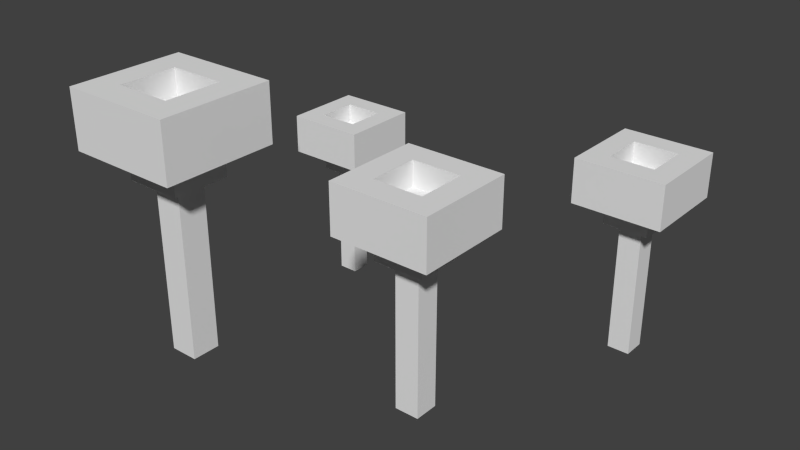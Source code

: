 # Source: plectania_nannfeldtii.blend  (saved by Blender 2.72.0; exported with 4.5.12 LTS)
import bpy
from mathutils import Matrix  # noqa: F401  (used for matrix-valued properties, if any)

bpy.ops.wm.read_factory_settings(use_empty=True)
scene = bpy.context.scene
scene.name = 'Scene'

# ---- collections
col_collection_1 = bpy.data.collections.new('Collection 1'); scene.collection.children.link(col_collection_1)

# ---- materials (node trees are filled in below, after node groups)
mat_material = bpy.data.materials.new('Material')
mat_material.alpha_threshold = 0.0
mat_material.use_transparent_shadow = False
mat_material.roughness = 0.5
mat_material.line_color = (0.0, 0.0, 0.0, 1.0)

# ---- material node trees

# ---- world
world_world = bpy.data.worlds.new('World'); scene.world = world_world
world_world.color = (0.05088, 0.05088, 0.05088)
world_world.use_sun_shadow = False
world_world.sun_shadow_jitter_overblur = 0.0
world_world.cycles.sampling_method = 'MANUAL'
world_world.cycles.sample_map_resolution = 256

# ---- meshes
me_cube = bpy.data.meshes.new('Cube')
me_cube.from_pydata([(-0.1967, 0.1521, 0.06087), (-0.1967, 0.1201, 0.06087), (-0.2127, 0.1201, 0.06087), (-0.2127, 0.1521, 0.06087), (-0.1967, 0.1521, 0.07687), (-0.1967, 0.1201, 0.07687), (-0.2127, 0.1201, 0.07687), (-0.2127, 0.1521, 0.07687), (-0.1487, 0.1521, 0.06087), (-0.1487, 0.1201, 0.06087), (-0.1647, 0.1201, 0.06087), (-0.1647, 0.1521, 0.06087), (-0.1487, 0.1521, 0.07687), (-0.1487, 0.1201, 0.07687), (-0.1647, 0.1201, 0.07687), (-0.1647, 0.1521, 0.07687), (-0.1487, 0.1681, 0.06087), (-0.1487, 0.1521, 0.06087), (-0.2127, 0.1521, 0.06087), (-0.2127, 0.1681, 0.06087), (-0.1487, 0.1681, 0.07687), (-0.1487, 0.1521, 0.07687), (-0.2127, 0.1521, 0.07687), (-0.2127, 0.1681, 0.07687), (-0.1487, 0.1201, 0.06087), (-0.1487, 0.1041, 0.06087), (-0.2127, 0.1041, 0.06087), (-0.2127, 0.1201, 0.06087), (-0.1487, 0.1201, 0.07687), (-0.1487, 0.1041, 0.07687), (-0.2127, 0.1041, 0.07687), (-0.2127, 0.1201, 0.07687), (-0.1487, 0.1681, 0.04487), (-0.1487, 0.1041, 0.04487), (-0.2127, 0.1041, 0.04487), (-0.2127, 0.1681, 0.04487), (-0.1487, 0.1681, 0.06087), (-0.1487, 0.1041, 0.06087), (-0.2127, 0.1041, 0.06087), (-0.2127, 0.1681, 0.06087), (-0.1647, 0.1521, 0.02887), (-0.1647, 0.1201, 0.02887), (-0.1967, 0.1201, 0.02887), (-0.1967, 0.1521, 0.02887), (-0.1647, 0.1521, 0.04487), (-0.1647, 0.1201, 0.04487), (-0.1967, 0.1201, 0.04487), (-0.1967, 0.1521, 0.04487), (-0.1727, 0.1441, -0.06713), (-0.1727, 0.1281, -0.06713), (-0.1887, 0.1281, -0.06713), (-0.1887, 0.1441, -0.06713), (-0.1727, 0.1441, 0.02887), (-0.1727, 0.1281, 0.02887), (-0.1887, 0.1281, 0.02887), (-0.1887, 0.1441, 0.02887), (-0.2047, -0.02371, 0.1309), (-0.2047, -0.07171, 0.1309), (-0.2287, -0.07171, 0.1309), (-0.2287, -0.02371, 0.1309), (-0.2047, -0.02371, 0.1549), (-0.2047, -0.07171, 0.1549), (-0.2287, -0.07171, 0.1549), (-0.2287, -0.02371, 0.1549), (-0.1327, -0.02371, 0.1309), (-0.1327, -0.07171, 0.1309), (-0.1567, -0.07171, 0.1309), (-0.1567, -0.02371, 0.1309), (-0.1327, -0.02371, 0.1549), (-0.1327, -0.07171, 0.1549), (-0.1567, -0.07171, 0.1549), (-0.1567, -0.02371, 0.1549), (-0.1327, 0.0002916, 0.1309), (-0.1327, -0.02371, 0.1309), (-0.2287, -0.02371, 0.1309), (-0.2287, 0.0002916, 0.1309), (-0.1327, 0.0002916, 0.1549), (-0.1327, -0.02371, 0.1549), (-0.2287, -0.02371, 0.1549), (-0.2287, 0.0002916, 0.1549), (-0.1327, -0.07171, 0.1309), (-0.1327, -0.09571, 0.1309), (-0.2287, -0.09571, 0.1309), (-0.2287, -0.07171, 0.1309), (-0.1327, -0.07171, 0.1549), (-0.1327, -0.09571, 0.1549), (-0.2287, -0.09571, 0.1549), (-0.2287, -0.07171, 0.1549), (-0.1327, 0.0002916, 0.1069), (-0.1327, -0.09571, 0.1069), (-0.2287, -0.09571, 0.1069), (-0.2287, 0.0002916, 0.1069), (-0.1327, 0.0002916, 0.1309), (-0.1327, -0.09571, 0.1309), (-0.2287, -0.09571, 0.1309), (-0.2287, 0.0002916, 0.1309), (-0.1567, -0.02371, 0.08287), (-0.1567, -0.07171, 0.08287), (-0.2047, -0.07171, 0.08287), (-0.2047, -0.02371, 0.08287), (-0.1567, -0.02371, 0.1069), (-0.1567, -0.07171, 0.1069), (-0.2047, -0.07171, 0.1069), (-0.2047, -0.02371, 0.1069), (-0.1687, -0.03571, -0.06113), (-0.1687, -0.05971, -0.06113), (-0.1927, -0.05971, -0.06113), (-0.1927, -0.03571, -0.06113), (-0.1687, -0.03571, 0.08287), (-0.1687, -0.05971, 0.08287), (-0.1927, -0.05971, 0.08287), (-0.1927, -0.03571, 0.08287), (0.05303, 0.1894, 0.08), (0.05303, 0.1534, 0.08), (0.03503, 0.1534, 0.08), (0.03503, 0.1894, 0.08), (0.05303, 0.1894, 0.098), (0.05303, 0.1534, 0.098), (0.03503, 0.1534, 0.098), (0.03503, 0.1894, 0.098), (0.107, 0.1894, 0.08), (0.107, 0.1534, 0.08), (0.08903, 0.1534, 0.08), (0.08903, 0.1894, 0.08), (0.107, 0.1894, 0.098), (0.107, 0.1534, 0.098), (0.08903, 0.1534, 0.098), (0.08903, 0.1894, 0.098), (0.107, 0.2074, 0.08), (0.107, 0.1894, 0.08), (0.03503, 0.1894, 0.08), (0.03503, 0.2074, 0.08), (0.107, 0.2074, 0.098), (0.107, 0.1894, 0.098), (0.03503, 0.1894, 0.098), (0.03503, 0.2074, 0.098), (0.107, 0.1534, 0.08), (0.107, 0.1354, 0.08), (0.03503, 0.1354, 0.08), (0.03503, 0.1534, 0.08), (0.107, 0.1534, 0.098), (0.107, 0.1354, 0.098), (0.03503, 0.1354, 0.098), (0.03503, 0.1534, 0.098), (0.107, 0.2074, 0.062), (0.107, 0.1354, 0.062), (0.03503, 0.1354, 0.062), (0.03503, 0.2074, 0.062), (0.107, 0.2074, 0.08), (0.107, 0.1354, 0.08), (0.03503, 0.1354, 0.08), (0.03503, 0.2074, 0.08), (0.08903, 0.1894, 0.044), (0.08903, 0.1534, 0.044), (0.05303, 0.1534, 0.044), (0.05303, 0.1894, 0.044), (0.08903, 0.1894, 0.062), (0.08903, 0.1534, 0.062), (0.05303, 0.1534, 0.062), (0.05303, 0.1894, 0.062), (0.08003, 0.1804, -0.064), (0.08003, 0.1624, -0.064), (0.06203, 0.1624, -0.064), (0.06203, 0.1804, -0.064), (0.08003, 0.1804, 0.044), (0.08003, 0.1624, 0.044), (0.06203, 0.1624, 0.044), (0.06203, 0.1804, 0.044), (-0.02, 0.02, 0.1), (-0.02, -0.02, 0.1), (-0.04, -0.02, 0.1), (-0.04, 0.02, 0.1), (-0.02, 0.02, 0.12), (-0.02, -0.02, 0.12), (-0.04, -0.02, 0.12), (-0.04, 0.02, 0.12), (0.04, 0.02, 0.1), (0.04, -0.02, 0.1), (0.02, -0.02, 0.1), (0.02, 0.02, 0.1), (0.04, 0.02, 0.12), (0.04, -0.02, 0.12), (0.02, -0.02, 0.12), (0.02, 0.02, 0.12), (0.04, 0.04, 0.1), (0.04, 0.02, 0.1), (-0.04, 0.02, 0.1), (-0.04, 0.04, 0.1), (0.04, 0.04, 0.12), (0.04, 0.02, 0.12), (-0.04, 0.02, 0.12), (-0.04, 0.04, 0.12), (0.04, -0.02, 0.1), (0.04, -0.04, 0.1), (-0.04, -0.04, 0.1), (-0.04, -0.02, 0.1), (0.04, -0.02, 0.12), (0.04, -0.04, 0.12), (-0.04, -0.04, 0.12), (-0.04, -0.02, 0.12), (0.04, 0.04, 0.08), (0.04, -0.04, 0.08), (-0.04, -0.04, 0.08), (-0.04, 0.04, 0.08), (0.04, 0.04, 0.1), (0.04, -0.04, 0.1), (-0.04, -0.04, 0.1), (-0.04, 0.04, 0.1), (0.02, 0.02, 0.06), (0.02, -0.02, 0.06), (-0.02, -0.02, 0.06), (-0.02, 0.02, 0.06), (0.02, 0.02, 0.08), (0.02, -0.02, 0.08), (-0.02, -0.02, 0.08), (-0.02, 0.02, 0.08), (0.01, 0.01, -0.06), (0.01, -0.01, -0.06), (-0.01, -0.01, -0.06), (-0.01, 0.01, -0.06), (0.01, 0.01, 0.06), (0.01, -0.01, 0.06), (-0.01, -0.01, 0.06), (-0.01, 0.01, 0.06)], [], [(0, 1, 2, 3), (4, 7, 6, 5), (0, 4, 5, 1), (1, 5, 6, 2), (2, 6, 7, 3), (4, 0, 3, 7), (8, 9, 10, 11), (12, 15, 14, 13), (8, 12, 13, 9), (9, 13, 14, 10), (10, 14, 15, 11), (12, 8, 11, 15), (16, 17, 18, 19), (20, 23, 22, 21), (16, 20, 21, 17), (17, 21, 22, 18), (18, 22, 23, 19), (20, 16, 19, 23), (24, 25, 26, 27), (28, 31, 30, 29), (24, 28, 29, 25), (25, 29, 30, 26), (26, 30, 31, 27), (28, 24, 27, 31), (32, 33, 34, 35), (36, 39, 38, 37), (32, 36, 37, 33), (33, 37, 38, 34), (34, 38, 39, 35), (36, 32, 35, 39), (40, 41, 42, 43), (44, 47, 46, 45), (40, 44, 45, 41), (41, 45, 46, 42), (42, 46, 47, 43), (44, 40, 43, 47), (48, 49, 50, 51), (52, 55, 54, 53), (48, 52, 53, 49), (49, 53, 54, 50), (50, 54, 55, 51), (52, 48, 51, 55), (56, 57, 58, 59), (60, 63, 62, 61), (56, 60, 61, 57), (57, 61, 62, 58), (58, 62, 63, 59), (60, 56, 59, 63), (64, 65, 66, 67), (68, 71, 70, 69), (64, 68, 69, 65), (65, 69, 70, 66), (66, 70, 71, 67), (68, 64, 67, 71), (72, 73, 74, 75), (76, 79, 78, 77), (72, 76, 77, 73), (73, 77, 78, 74), (74, 78, 79, 75), (76, 72, 75, 79), (80, 81, 82, 83), (84, 87, 86, 85), (80, 84, 85, 81), (81, 85, 86, 82), (82, 86, 87, 83), (84, 80, 83, 87), (88, 89, 90, 91), (92, 95, 94, 93), (88, 92, 93, 89), (89, 93, 94, 90), (90, 94, 95, 91), (92, 88, 91, 95), (96, 97, 98, 99), (100, 103, 102, 101), (96, 100, 101, 97), (97, 101, 102, 98), (98, 102, 103, 99), (100, 96, 99, 103), (104, 105, 106, 107), (108, 111, 110, 109), (104, 108, 109, 105), (105, 109, 110, 106), (106, 110, 111, 107), (108, 104, 107, 111), (112, 113, 114, 115), (116, 119, 118, 117), (112, 116, 117, 113), (113, 117, 118, 114), (114, 118, 119, 115), (116, 112, 115, 119), (120, 121, 122, 123), (124, 127, 126, 125), (120, 124, 125, 121), (121, 125, 126, 122), (122, 126, 127, 123), (124, 120, 123, 127), (128, 129, 130, 131), (132, 135, 134, 133), (128, 132, 133, 129), (129, 133, 134, 130), (130, 134, 135, 131), (132, 128, 131, 135), (136, 137, 138, 139), (140, 143, 142, 141), (136, 140, 141, 137), (137, 141, 142, 138), (138, 142, 143, 139), (140, 136, 139, 143), (144, 145, 146, 147), (148, 151, 150, 149), (144, 148, 149, 145), (145, 149, 150, 146), (146, 150, 151, 147), (148, 144, 147, 151), (152, 153, 154, 155), (156, 159, 158, 157), (152, 156, 157, 153), (153, 157, 158, 154), (154, 158, 159, 155), (156, 152, 155, 159), (160, 161, 162, 163), (164, 167, 166, 165), (160, 164, 165, 161), (161, 165, 166, 162), (162, 166, 167, 163), (164, 160, 163, 167), (168, 169, 170, 171), (172, 175, 174, 173), (168, 172, 173, 169), (169, 173, 174, 170), (170, 174, 175, 171), (172, 168, 171, 175), (176, 177, 178, 179), (180, 183, 182, 181), (176, 180, 181, 177), (177, 181, 182, 178), (178, 182, 183, 179), (180, 176, 179, 183), (184, 185, 186, 187), (188, 191, 190, 189), (184, 188, 189, 185), (185, 189, 190, 186), (186, 190, 191, 187), (188, 184, 187, 191), (192, 193, 194, 195), (196, 199, 198, 197), (192, 196, 197, 193), (193, 197, 198, 194), (194, 198, 199, 195), (196, 192, 195, 199), (200, 201, 202, 203), (204, 207, 206, 205), (200, 204, 205, 201), (201, 205, 206, 202), (202, 206, 207, 203), (204, 200, 203, 207), (208, 209, 210, 211), (212, 215, 214, 213), (208, 212, 213, 209), (209, 213, 214, 210), (210, 214, 215, 211), (212, 208, 211, 215), (216, 217, 218, 219), (220, 223, 222, 221), (216, 220, 221, 217), (217, 221, 222, 218), (218, 222, 223, 219), (220, 216, 219, 223)])
_uv = me_cube.uv_layers.new(name='UVMap')
_uv.uv.foreach_set('vector', [0.9919, 0.5382, 0.9919, 0.6024, 0.9597, 0.6024, 0.9597, 0.5382, 0.5804, 0.2567, 0.6127, 0.2567, 0.6127, 0.3209, 0.5804, 0.3209, 0.9798, 0.06426, 0.9476, 0.06426, 0.9476, 0.0, 0.9798, 2.992e-08, 0.5242, 0.9558, 0.5565, 0.9558, 0.5565, 0.988, 0.5242, 0.988, 0.6944, 0.6803, 0.6621, 0.6803, 0.6621, 0.616, 0.6944, 0.616, 0.1935, 0.3213, 0.1935, 0.3534, 0.1613, 0.3534, 0.1613, 0.3213, 0.9556, 0.747, 0.9556, 0.6827, 0.9879, 0.6827, 0.9879, 0.747, 0.9427, 0.2697, 0.9105, 0.2697, 0.9105, 0.2054, 0.9427, 0.2054, 0.9677, 0.9719, 0.9355, 0.9719, 0.9355, 0.9076, 0.9677, 0.9076, 0.9556, 0.7791, 0.9556, 0.747, 0.9879, 0.747, 0.9879, 0.7791, 0.9879, 0.6827, 0.9556, 0.6827, 0.9556, 0.6185, 0.9879, 0.6185, 0.7097, 0.1928, 0.6774, 0.1928, 0.6774, 0.1606, 0.7097, 0.1606, 0.3952, 0.8193, 0.4274, 0.8193, 0.4274, 0.9478, 0.3952, 0.9478, 0.9476, 0.0, 0.9476, 0.1285, 0.9153, 0.1285, 0.9153, 5.984e-08, 1.0, 0.5221, 0.9677, 0.5221, 0.9677, 0.49, 1.0, 0.49, 0.629, 0.755, 0.6613, 0.755, 0.6613, 0.8835, 0.629, 0.8835, 0.673, 0.5937, 0.673, 0.6259, 0.6408, 0.6259, 0.6408, 0.5937, 0.6594, 0.6847, 0.6271, 0.6847, 0.6271, 0.5561, 0.6594, 0.5561, 0.9153, 0.1928, 0.9476, 0.1928, 0.9476, 0.3213, 0.9153, 0.3213, 0.5449, 0.1376, 0.5449, 0.2662, 0.5127, 0.2662, 0.5127, 0.1376, 0.9194, 0.6988, 0.8871, 0.6988, 0.8871, 0.6667, 0.9194, 0.6667, 0.9194, 0.8273, 0.8871, 0.8273, 0.8871, 0.6988, 0.9194, 0.6988, 0.6216, 0.6677, 0.5894, 0.6677, 0.5894, 0.6356, 0.6216, 0.6356, 0.5911, 0.304, 0.5588, 0.304, 0.5588, 0.1754, 0.5911, 0.1754, 0.5848, 0.6499, 0.5848, 0.7784, 0.4557, 0.7784, 0.4557, 0.6499, 0.5873, 0.3146, 0.5873, 0.1861, 0.7163, 0.1861, 0.7163, 0.3146, 0.5944, 0.6702, 0.6266, 0.6702, 0.6266, 0.7987, 0.5944, 0.7987, 0.8024, 0.9317, 0.7702, 0.9317, 0.7702, 0.8032, 0.8024, 0.8032, 0.7394, 0.5893, 0.7717, 0.5893, 0.7717, 0.7178, 0.7394, 0.7178, 0.8871, 0.5382, 0.9194, 0.5382, 0.9194, 0.6667, 0.8871, 0.6667, 0.4839, 0.8193, 0.5484, 0.8193, 0.5484, 0.8835, 0.4839, 0.8835, 0.5565, 0.8916, 0.5565, 0.8273, 0.621, 0.8273, 0.621, 0.8916, 0.764, 0.6378, 0.7317, 0.6378, 0.7317, 0.5736, 0.764, 0.5736, 0.6892, 0.5638, 0.7215, 0.5638, 0.7215, 0.6281, 0.6892, 0.6281, 0.4486, 0.8615, 0.4809, 0.8615, 0.4809, 0.9258, 0.4486, 0.9258, 0.6966, 0.5966, 0.7288, 0.5966, 0.7288, 0.6609, 0.6966, 0.6609, 0.1929, 0.3023, 0.1929, 0.3344, 0.1606, 0.3344, 0.1606, 0.3023, 0.1904, 0.3634, 0.1581, 0.3634, 0.1581, 0.3313, 0.1904, 0.3313, 0.1161, 0.3362, 0.1161, 0.529, 0.08388, 0.529, 0.08388, 0.3362, 0.1383, 0.5216, 0.1383, 0.7143, 0.106, 0.7143, 0.106, 0.5216, 0.1167, 0.4253, 0.1167, 0.6181, 0.08445, 0.6181, 0.08445, 0.4253, 0.1293, 0.2469, 0.1293, 0.4397, 0.09706, 0.4397, 0.09706, 0.2469, 0.8387, 0.9076, 0.8387, 0.8112, 0.8871, 0.8112, 0.8871, 0.9076, 0.6791, 0.2696, 0.6307, 0.2696, 0.6307, 0.1733, 0.6791, 0.1733, 0.8831, 0.1928, 0.8347, 0.1928, 0.8347, 0.09639, 0.8831, 0.09639, 0.9355, 0.9558, 0.8871, 0.9558, 0.8871, 0.9076, 0.9355, 0.9076, 0.7097, 0.8514, 0.6613, 0.8514, 0.6613, 0.755, 0.7097, 0.755, 0.1935, 0.9157, 0.2419, 0.9157, 0.2419, 0.9639, 0.1935, 0.9639, 0.9153, 0.1928, 0.9153, 0.2892, 0.8669, 0.2892, 0.8669, 0.1928, 0.7193, 0.07753, 0.7677, 0.07753, 0.7677, 0.1739, 0.7193, 0.1739, 0.6813, 0.6255, 0.6329, 0.6255, 0.6329, 0.5291, 0.6813, 0.5291, 0.04839, 0.9639, 0.04839, 0.9157, 0.09677, 0.9157, 0.09677, 0.9639, 0.7821, 0.2054, 0.8305, 0.2054, 0.8305, 0.3018, 0.7821, 0.3018, 0.9315, 0.1446, 0.9315, 0.1928, 0.8831, 0.1928, 0.8831, 0.1446, 0.629, 0.0, 0.6774, 0.0, 0.6774, 0.1928, 0.629, 0.1928, 0.6452, 0.08574, 0.6452, 0.2785, 0.5968, 0.2785, 0.5968, 0.08574, 0.8871, 0.9558, 0.8387, 0.9558, 0.8387, 0.9076, 0.8871, 0.9076, 0.5323, 0.1928, 0.4839, 0.1928, 0.4839, 0.0, 0.5323, 2.992e-08, 0.9677, 0.5382, 0.9194, 0.5382, 0.9194, 0.49, 0.9677, 0.49, 0.6455, 0.5734, 0.6939, 0.5734, 0.6939, 0.7661, 0.6455, 0.7661, 0.5968, 0.6747, 0.5484, 0.6747, 0.5484, 0.4819, 0.5968, 0.4819, 0.5853, 0.06359, 0.5853, 0.2564, 0.5369, 0.2564, 0.5369, 0.06359, 0.9677, 0.8273, 0.9194, 0.8273, 0.9194, 0.7791, 0.9677, 0.7791, 0.7012, 0.7957, 0.6528, 0.7957, 0.6528, 0.6029, 0.7012, 0.6029, 0.5553, 0.8285, 0.5069, 0.8285, 0.5069, 0.7803, 0.5553, 0.7803, 0.4355, 0.0, 0.4839, 5.984e-08, 0.4839, 0.1928, 0.4355, 0.1928, 0.5168, 0.5586, 0.7103, 0.5586, 0.7103, 0.7514, 0.5168, 0.7514, 0.7759, 0.09351, 0.7759, 0.2863, 0.5824, 0.2863, 0.5824, 0.09351, 0.533, 0.6652, 0.5814, 0.6652, 0.5814, 0.858, 0.533, 0.858, 0.5618, 0.8519, 0.5135, 0.8519, 0.5135, 0.6591, 0.5618, 0.6591, 0.5757, 0.6324, 0.6241, 0.6324, 0.6241, 0.8252, 0.5757, 0.8252, 0.4317, 0.6074, 0.4801, 0.6074, 0.4801, 0.8002, 0.4317, 0.8002, 0.6775, 0.6584, 0.6775, 0.7547, 0.5807, 0.7547, 0.5807, 0.6584, 0.5889, 0.6973, 0.5889, 0.7937, 0.4922, 0.7937, 0.4922, 0.6973, 0.8871, 0.6024, 0.8387, 0.6024, 0.8387, 0.506, 0.8871, 0.506, 0.8871, 0.6988, 0.8387, 0.6988, 0.8387, 0.6024, 0.8871, 0.6024, 0.5405, 0.8848, 0.4921, 0.8848, 0.4921, 0.7884, 0.5405, 0.7884, 0.8387, 0.7149, 0.8871, 0.7149, 0.8871, 0.8112, 0.8387, 0.8112, 0.2224, 0.3303, 0.1741, 0.3303, 0.1741, 0.2821, 0.2224, 0.2821, 0.08002, 0.4216, 0.08002, 0.3734, 0.1284, 0.3734, 0.1284, 0.4216, 0.1202, 0.2371, 0.1202, 0.5262, 0.07182, 0.5262, 0.07182, 0.2371, 0.06771, 0.5385, 0.06771, 0.2494, 0.1161, 0.2494, 0.1161, 0.5385, 0.1419, 0.4248, 0.1419, 0.7139, 0.09348, 0.7139, 0.09348, 0.4248, 0.1169, 0.2371, 0.1169, 0.5262, 0.06853, 0.5262, 0.06853, 0.2371, 0.5927, 0.8916, 0.5927, 0.9639, 0.5565, 0.9639, 0.5565, 0.8916, 0.7355, 0.08415, 0.7718, 0.08415, 0.7718, 0.1564, 0.7355, 0.1564, 0.6456, 0.2691, 0.6093, 0.2691, 0.6093, 0.1968, 0.6456, 0.1968, 0.8347, 0.1807, 0.7984, 0.1807, 0.7984, 0.1446, 0.8347, 0.1446, 0.9556, 0.6908, 0.9194, 0.6908, 0.9194, 0.6185, 0.9556, 0.6185, 0.9234, 0.9558, 0.9234, 0.992, 0.8871, 0.992, 0.8871, 0.9558, 0.1815, 0.8996, 0.1815, 0.9719, 0.1452, 0.9719, 0.1452, 0.8996, 0.6775, 0.1958, 0.7138, 0.1958, 0.7138, 0.2681, 0.6775, 0.2681, 0.5565, 0.9558, 0.5202, 0.9558, 0.5202, 0.8835, 0.5565, 0.8835, 0.7218, 0.6747, 0.6855, 0.6747, 0.6855, 0.6386, 0.7218, 0.6386, 0.6047, 0.2496, 0.5684, 0.2496, 0.5684, 0.1773, 0.6047, 0.1773, 1.0, 0.8635, 1.0, 0.8996, 0.9637, 0.8996, 0.9637, 0.8635, 0.1331, 0.8594, 0.09677, 0.8594, 0.09677, 0.7149, 0.1331, 0.7149, 0.7797, 0.09466, 0.7797, 0.2392, 0.7434, 0.2392, 0.7434, 0.09466, 0.5112, 0.8327, 0.4749, 0.8327, 0.4749, 0.7965, 0.5112, 0.7965, 0.6066, 0.3555, 0.5703, 0.3555, 0.5703, 0.2109, 0.6066, 0.2109, 0.6509, 0.8081, 0.6146, 0.8081, 0.6146, 0.7719, 0.6509, 0.7719, 0.8024, 0.5703, 0.8387, 0.5703, 0.8387, 0.7149, 0.8024, 0.7149, 0.4839, 0.8514, 0.4476, 0.8514, 0.4476, 0.7068, 0.4839, 0.7068, 0.6591, 0.03076, 0.6591, 0.1753, 0.6228, 0.1753, 0.6228, 0.03076, 1.0, 0.8273, 1.0, 0.8635, 0.9637, 0.8635, 0.9637, 0.8273, 0.4202, 0.8378, 0.3839, 0.8378, 0.3839, 0.6932, 0.4202, 0.6932, 0.8871, 0.992, 0.8508, 0.992, 0.8508, 0.9558, 0.8871, 0.9558, 0.8306, 0.1928, 0.8669, 0.1928, 0.8669, 0.3373, 0.8306, 0.3373, 0.5832, 0.6881, 0.7284, 0.6881, 0.7284, 0.8327, 0.5832, 0.8327, 0.6132, 0.3324, 0.6132, 0.1878, 0.7584, 0.1878, 0.7584, 0.3324, 0.5295, 0.8287, 0.4933, 0.8287, 0.4933, 0.6841, 0.5295, 0.6841, 0.3548, 0.7068, 0.3911, 0.7068, 0.3911, 0.8514, 0.3548, 0.8514, 0.3226, 0.8193, 0.2863, 0.8193, 0.2863, 0.6747, 0.3226, 0.6747, 0.5121, 0.6747, 0.5484, 0.6747, 0.5484, 0.8193, 0.5121, 0.8193, 0.7218, 0.7309, 0.7944, 0.7309, 0.7944, 0.8032, 0.7218, 0.8032, 0.621, 0.755, 0.621, 0.8273, 0.5484, 0.8273, 0.5484, 0.755, 0.8387, 0.9317, 0.8024, 0.9317, 0.8024, 0.8594, 0.8387, 0.8594, 0.3548, 0.9398, 0.3185, 0.9398, 0.3185, 0.8675, 0.3548, 0.8675, 0.5202, 0.9558, 0.4839, 0.9558, 0.4839, 0.8835, 0.5202, 0.8835, 0.6953, 0.613, 0.7316, 0.613, 0.7316, 0.6852, 0.6953, 0.6852, 0.07543, 0.749, 0.07543, 0.7129, 0.1117, 0.7129, 0.1117, 0.749, 0.1553, 0.5652, 0.1916, 0.5652, 0.1916, 0.6014, 0.1553, 0.6014, 0.05982, 0.4342, 0.05982, 0.2174, 0.09611, 0.2174, 0.09611, 0.4342, 0.1417, 0.6413, 0.1417, 0.4244, 0.1779, 0.4244, 0.1779, 0.6413, 0.1343, 0.3752, 0.1343, 0.1583, 0.1706, 0.1583, 0.1706, 0.3752, 0.1331, 0.498, 0.1331, 0.7149, 0.09677, 0.7149, 0.09677, 0.498, 0.9194, 0.49, 0.9194, 0.4096, 0.9597, 0.4096, 0.9597, 0.49, 0.612, 0.3123, 0.5717, 0.3123, 0.5717, 0.2319, 0.612, 0.2319, 0.7468, 0.1654, 0.7872, 0.1654, 0.7872, 0.2457, 0.7468, 0.2457, 0.7581, 0.3936, 0.7581, 0.3534, 0.7984, 0.3534, 0.7984, 0.3936, 0.6654, 0.8837, 0.625, 0.8837, 0.625, 0.8034, 0.6654, 0.8034, 0.2863, 0.988, 0.2863, 0.9478, 0.3266, 0.9478, 0.3266, 0.988, 0.9597, 0.5382, 0.9597, 0.6185, 0.9194, 0.6185, 0.9194, 0.5382, 0.9556, 0.4016, 0.9153, 0.4016, 0.9153, 0.3213, 0.9556, 0.3213, 0.5735, 0.8369, 0.5331, 0.8369, 0.5331, 0.7566, 0.5735, 0.7566, 0.3548, 0.9719, 0.3548, 0.9317, 0.3952, 0.9317, 0.3952, 0.9719, 0.6639, 0.2857, 0.6235, 0.2857, 0.6235, 0.2054, 0.6639, 0.2054, 0.8387, 0.9317, 0.8387, 0.9719, 0.7984, 0.9719, 0.7984, 0.9317, 0.4355, 0.8193, 0.3952, 0.8193, 0.3952, 0.6586, 0.4355, 0.6586, 0.6063, 0.2193, 0.6063, 0.38, 0.566, 0.38, 0.566, 0.2193, 0.4435, 0.9719, 0.4435, 0.9317, 0.4839, 0.9317, 0.4839, 0.9719, 0.7984, 0.3534, 0.7581, 0.3534, 0.7581, 0.1928, 0.7984, 0.1928, 0.7581, 0.9719, 0.7581, 0.9317, 0.7984, 0.9317, 0.7984, 0.9719, 0.5544, 0.5635, 0.5947, 0.5635, 0.5947, 0.7242, 0.5544, 0.7242, 0.2339, 0.8353, 0.1935, 0.8353, 0.1935, 0.6747, 0.2339, 0.6747, 0.6135, 0.2743, 0.6135, 0.1136, 0.6538, 0.1136, 0.6538, 0.2743, 0.4355, 0.988, 0.3952, 0.988, 0.3952, 0.9478, 0.4355, 0.9478, 0.6735, 0.7228, 0.6332, 0.7228, 0.6332, 0.5622, 0.6735, 0.5622, 0.7055, 0.7454, 0.7055, 0.7855, 0.6652, 0.7855, 0.6652, 0.7454, 0.7119, 0.1126, 0.7523, 0.1126, 0.7523, 0.2732, 0.7119, 0.2732, 0.607, 0.6406, 0.7683, 0.6406, 0.7683, 0.8013, 0.607, 0.8013, 0.6534, 0.1288, 0.6534, 0.2894, 0.4922, 0.2894, 0.4922, 0.1288, 0.8024, 0.5703, 0.7621, 0.5703, 0.7621, 0.4096, 0.8024, 0.4096, 0.8024, 0.7309, 0.7621, 0.7309, 0.7621, 0.5703, 0.8024, 0.5703, 0.6744, 0.6528, 0.6341, 0.6528, 0.6341, 0.4922, 0.6744, 0.4922, 0.5612, 0.5217, 0.6015, 0.5217, 0.6015, 0.6823, 0.5612, 0.6823, 0.629, 0.6747, 0.7097, 0.6747, 0.7097, 0.755, 0.629, 0.755, 0.629, 0.6747, 0.629, 0.755, 0.5484, 0.755, 0.5484, 0.6747, 0.4435, 0.8514, 0.4839, 0.8514, 0.4839, 0.9317, 0.4435, 0.9317, 0.7016, 0.9317, 0.6613, 0.9317, 0.6613, 0.8514, 0.7016, 0.8514, 0.3952, 0.9317, 0.3548, 0.9317, 0.3548, 0.8514, 0.3952, 0.8514, 0.4142, 0.8206, 0.4545, 0.8206, 0.4545, 0.9009, 0.4142, 0.9009, 0.09436, 0.471, 0.1347, 0.471, 0.1347, 0.5112, 0.09436, 0.5112, 0.1698, 0.4489, 0.1698, 0.4891, 0.1295, 0.4891, 0.1295, 0.4489, 0.1146, 0.3944, 0.1146, 0.6353, 0.07426, 0.6353, 0.07426, 0.3944, 0.1418, 0.4142, 0.1418, 0.6552, 0.1015, 0.6552, 0.1015, 0.4142, 0.1737, 0.4265, 0.1737, 0.6675, 0.1334, 0.6675, 0.1334, 0.4265, 0.1146, 0.1534, 0.1146, 0.3944, 0.07426, 0.3944, 0.07426, 0.1534])
me_cube.materials.append(mat_material)
me_cube.use_remesh_preserve_volume = False
me_cube.use_remesh_preserve_attributes = False
me_cube.use_mirror_vertex_groups = False
me_cube.update()

# ---- objects
ob_cube = bpy.data.objects.new('Cube', me_cube)

# ---- transforms, parenting, visibility, modifiers, constraints
ob_cube.location = (0.07436, -0.04525, -0.44)
ob_cube.lock_rotations_4d = False
ob_cube.empty_display_type = 'ARROWS'
ob_cube.lineart.crease_threshold = 0.0

# ---- collection membership
col_collection_1.objects.link(ob_cube)

# ---- scene / render settings (as saved in the file)
scene.frame_start = 1; scene.frame_end = 250; scene.frame_set(1)
scene.render.engine = 'BLENDER_EEVEE_NEXT'
scene.render.resolution_percentage = 50
scene.render.dither_intensity = 0.0
scene.cycles.use_denoising = False
scene.cycles.samples = 10
scene.cycles.sampling_pattern = 'TABULATED_SOBOL'
scene.cycles.light_sampling_threshold = 0.0
scene.cycles.use_adaptive_sampling = False
scene.cycles.use_light_tree = False
scene.cycles.blur_glossy = 0.0
scene.cycles.pixel_filter_type = 'GAUSSIAN'
scene.cycles.sample_clamp_indirect = 0.0
scene.view_settings.view_transform = 'Standard'
bpy.context.view_layer.update()

# ---- added for rendering (the .blend has no active camera and no usable light): camera, sun
cam_auto = bpy.data.cameras.new('AutoCamera')
cam_auto.lens = 50.0
cam_auto.sensor_width = 36.0
cam_auto.clip_end = 1000.0
ob_auto_camera = bpy.data.objects.new('AutoCamera', cam_auto)
scene.collection.objects.link(ob_auto_camera)
ob_auto_camera.location = (0.479702, -0.548838, -0.0231812)
ob_auto_camera.rotation_euler = (1.09748, -7.21219e-08, 0.694738)
scene.camera = ob_auto_camera
light_auto_sun = bpy.data.lights.new('AutoSun', 'SUN')
light_auto_sun.energy = 3.0
light_auto_sun.angle = 0.0523599
ob_auto_sun = bpy.data.objects.new('AutoSun', light_auto_sun)
scene.collection.objects.link(ob_auto_sun)
ob_auto_sun.rotation_euler = (0.872665, 0.174533, 0.523599)
bpy.context.view_layer.update()
